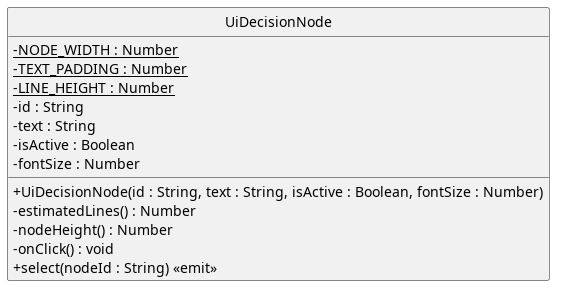

The diagram above was rendered by PlantUML. Its source (embedded in the PNG):
@startuml
skinparam linetype ortho
skinparam nodesep 80
skinparam ranksep 100
skinparam classAttributeIconSize 0
skinparam packageStyle rectangle
skinparam style strictuml

class UiDecisionNode {
  - {static} NODE_WIDTH : Number
  - {static} TEXT_PADDING : Number
  - {static} LINE_HEIGHT : Number
  - id : String
  - text : String
  - isActive : Boolean 
  - fontSize : Number
  + UiDecisionNode(id : String, text : String, isActive : Boolean, fontSize : Number)
  - estimatedLines() : Number 
  - nodeHeight() : Number
  - onClick() : void
  + select(nodeId : String) <<emit>>
}
@enduml